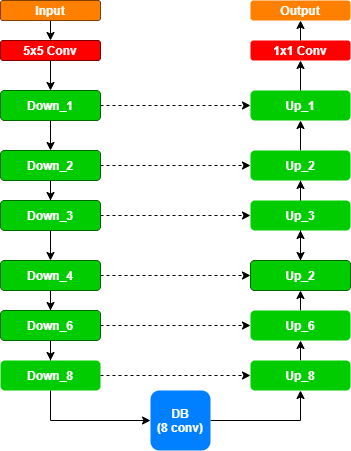

The diagram above was exported from draw.io. Its source (the exported page's mxGraphModel, read from the mxfile embedded in the PNG):
<mxGraphModel dx="868" dy="482" grid="1" gridSize="10" guides="1" tooltips="1" connect="1" arrows="1" fold="1" page="1" pageScale="1" pageWidth="850" pageHeight="1100" math="0" shadow="0">
  <root>
    <mxCell id="0" />
    <mxCell id="1" parent="0" />
    <mxCell id="X9pa79PyYG7qxMbqmEgi-11" style="edgeStyle=orthogonalEdgeStyle;rounded=0;orthogonalLoop=1;jettySize=auto;html=1;exitX=0.5;exitY=1;exitDx=0;exitDy=0;entryX=0.5;entryY=0;entryDx=0;entryDy=0;fontColor=#FFFFFF;" parent="1" source="X9pa79PyYG7qxMbqmEgi-1" target="X9pa79PyYG7qxMbqmEgi-3" edge="1">
      <mxGeometry relative="1" as="geometry" />
    </mxCell>
    <mxCell id="X9pa79PyYG7qxMbqmEgi-1" value="Input" style="rounded=1;whiteSpace=wrap;html=1;fontStyle=1;fontColor=#FFFFFF;fillColor=#FF8000;" parent="1" vertex="1">
      <mxGeometry x="60" y="140" width="100" height="20" as="geometry" />
    </mxCell>
    <mxCell id="X9pa79PyYG7qxMbqmEgi-10" style="edgeStyle=orthogonalEdgeStyle;rounded=0;orthogonalLoop=1;jettySize=auto;html=1;exitX=0.5;exitY=1;exitDx=0;exitDy=0;entryX=0.5;entryY=0;entryDx=0;entryDy=0;fontColor=#FFFFFF;" parent="1" source="X9pa79PyYG7qxMbqmEgi-3" target="X9pa79PyYG7qxMbqmEgi-27" edge="1">
      <mxGeometry relative="1" as="geometry">
        <mxPoint x="110" y="90" as="targetPoint" />
      </mxGeometry>
    </mxCell>
    <mxCell id="X9pa79PyYG7qxMbqmEgi-3" value="5x5 Conv" style="rounded=1;whiteSpace=wrap;html=1;fontStyle=1;fontColor=#FFFFFF;fillColor=#FF0000;" parent="1" vertex="1">
      <mxGeometry x="60" y="180" width="100" height="20" as="geometry" />
    </mxCell>
    <mxCell id="X9pa79PyYG7qxMbqmEgi-38" value="" style="edgeStyle=orthogonalEdgeStyle;rounded=0;orthogonalLoop=1;jettySize=auto;html=1;fontColor=#FFFFFF;" parent="1" source="X9pa79PyYG7qxMbqmEgi-27" target="X9pa79PyYG7qxMbqmEgi-32" edge="1">
      <mxGeometry relative="1" as="geometry" />
    </mxCell>
    <mxCell id="X9pa79PyYG7qxMbqmEgi-73" style="edgeStyle=orthogonalEdgeStyle;rounded=0;orthogonalLoop=1;jettySize=auto;html=1;exitX=1;exitY=0.5;exitDx=0;exitDy=0;entryX=0;entryY=0.5;entryDx=0;entryDy=0;fontColor=#FFFFFF;dashed=1;" parent="1" source="X9pa79PyYG7qxMbqmEgi-27" target="X9pa79PyYG7qxMbqmEgi-55" edge="1">
      <mxGeometry relative="1" as="geometry" />
    </mxCell>
    <mxCell id="X9pa79PyYG7qxMbqmEgi-27" value="Down_1" style="rounded=1;whiteSpace=wrap;html=1;fontStyle=1;fontColor=#FFFFFF;fillColor=#00CC00;" parent="1" vertex="1">
      <mxGeometry x="60" y="230" width="100" height="30" as="geometry" />
    </mxCell>
    <mxCell id="X9pa79PyYG7qxMbqmEgi-40" value="" style="edgeStyle=orthogonalEdgeStyle;rounded=0;orthogonalLoop=1;jettySize=auto;html=1;fontColor=#FFFFFF;" parent="1" source="X9pa79PyYG7qxMbqmEgi-32" target="X9pa79PyYG7qxMbqmEgi-33" edge="1">
      <mxGeometry relative="1" as="geometry" />
    </mxCell>
    <mxCell id="X9pa79PyYG7qxMbqmEgi-75" style="edgeStyle=orthogonalEdgeStyle;rounded=0;orthogonalLoop=1;jettySize=auto;html=1;exitX=1;exitY=0.5;exitDx=0;exitDy=0;entryX=0;entryY=0.5;entryDx=0;entryDy=0;dashed=1;fontColor=#FFFFFF;" parent="1" source="X9pa79PyYG7qxMbqmEgi-32" target="X9pa79PyYG7qxMbqmEgi-57" edge="1">
      <mxGeometry relative="1" as="geometry" />
    </mxCell>
    <mxCell id="X9pa79PyYG7qxMbqmEgi-32" value="Down_2" style="rounded=1;whiteSpace=wrap;html=1;fontStyle=1;fontColor=#FFFFFF;fillColor=#00CC00;" parent="1" vertex="1">
      <mxGeometry x="60" y="290" width="100" height="30" as="geometry" />
    </mxCell>
    <mxCell id="X9pa79PyYG7qxMbqmEgi-47" style="edgeStyle=orthogonalEdgeStyle;rounded=0;orthogonalLoop=1;jettySize=auto;html=1;exitX=0.5;exitY=1;exitDx=0;exitDy=0;entryX=0.5;entryY=0;entryDx=0;entryDy=0;fontColor=#FFFFFF;" parent="1" source="X9pa79PyYG7qxMbqmEgi-33" target="X9pa79PyYG7qxMbqmEgi-42" edge="1">
      <mxGeometry relative="1" as="geometry" />
    </mxCell>
    <mxCell id="X9pa79PyYG7qxMbqmEgi-76" style="edgeStyle=orthogonalEdgeStyle;rounded=0;orthogonalLoop=1;jettySize=auto;html=1;exitX=1;exitY=0.5;exitDx=0;exitDy=0;entryX=0;entryY=0.5;entryDx=0;entryDy=0;dashed=1;fontColor=#FFFFFF;" parent="1" source="X9pa79PyYG7qxMbqmEgi-33" target="X9pa79PyYG7qxMbqmEgi-59" edge="1">
      <mxGeometry relative="1" as="geometry" />
    </mxCell>
    <mxCell id="X9pa79PyYG7qxMbqmEgi-33" value="Down_3" style="rounded=1;whiteSpace=wrap;html=1;fontStyle=1;fontColor=#FFFFFF;fillColor=#00CC00;" parent="1" vertex="1">
      <mxGeometry x="60" y="340" width="100" height="30" as="geometry" />
    </mxCell>
    <mxCell id="X9pa79PyYG7qxMbqmEgi-41" value="" style="edgeStyle=orthogonalEdgeStyle;rounded=0;orthogonalLoop=1;jettySize=auto;html=1;fontColor=#FFFFFF;" parent="1" source="X9pa79PyYG7qxMbqmEgi-42" target="X9pa79PyYG7qxMbqmEgi-44" edge="1">
      <mxGeometry relative="1" as="geometry" />
    </mxCell>
    <mxCell id="X9pa79PyYG7qxMbqmEgi-77" style="edgeStyle=orthogonalEdgeStyle;rounded=0;orthogonalLoop=1;jettySize=auto;html=1;exitX=1;exitY=0.5;exitDx=0;exitDy=0;entryX=0;entryY=0.5;entryDx=0;entryDy=0;dashed=1;fontColor=#FFFFFF;" parent="1" source="X9pa79PyYG7qxMbqmEgi-42" target="X9pa79PyYG7qxMbqmEgi-61" edge="1">
      <mxGeometry relative="1" as="geometry" />
    </mxCell>
    <mxCell id="X9pa79PyYG7qxMbqmEgi-42" value="Down_4" style="rounded=1;whiteSpace=wrap;html=1;fontStyle=1;fontColor=#FFFFFF;fillColor=#00CC00;" parent="1" vertex="1">
      <mxGeometry x="60" y="400" width="100" height="30" as="geometry" />
    </mxCell>
    <mxCell id="X9pa79PyYG7qxMbqmEgi-43" value="" style="edgeStyle=orthogonalEdgeStyle;rounded=0;orthogonalLoop=1;jettySize=auto;html=1;fontColor=#FFFFFF;" parent="1" source="X9pa79PyYG7qxMbqmEgi-44" target="X9pa79PyYG7qxMbqmEgi-45" edge="1">
      <mxGeometry relative="1" as="geometry" />
    </mxCell>
    <mxCell id="X9pa79PyYG7qxMbqmEgi-78" style="edgeStyle=orthogonalEdgeStyle;rounded=0;orthogonalLoop=1;jettySize=auto;html=1;exitX=1;exitY=0.5;exitDx=0;exitDy=0;entryX=0;entryY=0.5;entryDx=0;entryDy=0;dashed=1;fontColor=#FFFFFF;" parent="1" source="X9pa79PyYG7qxMbqmEgi-44" target="X9pa79PyYG7qxMbqmEgi-63" edge="1">
      <mxGeometry relative="1" as="geometry" />
    </mxCell>
    <mxCell id="X9pa79PyYG7qxMbqmEgi-44" value="Down_6" style="rounded=1;whiteSpace=wrap;html=1;fontStyle=1;fontColor=#FFFFFF;fillColor=#00CC00;" parent="1" vertex="1">
      <mxGeometry x="60" y="450" width="100" height="30" as="geometry" />
    </mxCell>
    <mxCell id="X9pa79PyYG7qxMbqmEgi-49" style="edgeStyle=orthogonalEdgeStyle;rounded=0;orthogonalLoop=1;jettySize=auto;html=1;exitX=0.5;exitY=1;exitDx=0;exitDy=0;entryX=0;entryY=0.5;entryDx=0;entryDy=0;fontColor=#FFFFFF;" parent="1" source="X9pa79PyYG7qxMbqmEgi-45" target="X9pa79PyYG7qxMbqmEgi-48" edge="1">
      <mxGeometry relative="1" as="geometry" />
    </mxCell>
    <mxCell id="X9pa79PyYG7qxMbqmEgi-79" style="edgeStyle=orthogonalEdgeStyle;rounded=0;orthogonalLoop=1;jettySize=auto;html=1;exitX=1;exitY=0.5;exitDx=0;exitDy=0;dashed=1;fontColor=#FFFFFF;" parent="1" source="X9pa79PyYG7qxMbqmEgi-45" target="X9pa79PyYG7qxMbqmEgi-64" edge="1">
      <mxGeometry relative="1" as="geometry" />
    </mxCell>
    <mxCell id="X9pa79PyYG7qxMbqmEgi-45" value="Down_8" style="rounded=1;whiteSpace=wrap;html=1;fontStyle=1;fontColor=#FFFFFF;fillColor=#00CC00;strokeColor=none;" parent="1" vertex="1">
      <mxGeometry x="60" y="500" width="100" height="30" as="geometry" />
    </mxCell>
    <mxCell id="X9pa79PyYG7qxMbqmEgi-65" style="edgeStyle=orthogonalEdgeStyle;rounded=0;orthogonalLoop=1;jettySize=auto;html=1;exitX=1;exitY=0.5;exitDx=0;exitDy=0;entryX=0.5;entryY=1;entryDx=0;entryDy=0;fontColor=#FFFFFF;" parent="1" source="X9pa79PyYG7qxMbqmEgi-48" target="X9pa79PyYG7qxMbqmEgi-64" edge="1">
      <mxGeometry relative="1" as="geometry" />
    </mxCell>
    <mxCell id="X9pa79PyYG7qxMbqmEgi-48" value="DB&lt;br&gt;(8 conv)" style="whiteSpace=wrap;html=1;aspect=fixed;rounded=1;fontStyle=1;fontColor=#FFFFFF;strokeColor=none;fillColor=#007FFF;" parent="1" vertex="1">
      <mxGeometry x="210" y="530" width="60" height="60" as="geometry" />
    </mxCell>
    <mxCell id="X9pa79PyYG7qxMbqmEgi-51" value="Output" style="rounded=1;whiteSpace=wrap;html=1;fontStyle=1;fontColor=#FFFFFF;fillColor=#FF8000;strokeColor=none;" parent="1" vertex="1">
      <mxGeometry x="310" y="140" width="100" height="20" as="geometry" />
    </mxCell>
    <mxCell id="X9pa79PyYG7qxMbqmEgi-72" style="edgeStyle=orthogonalEdgeStyle;rounded=0;orthogonalLoop=1;jettySize=auto;html=1;exitX=0.5;exitY=0;exitDx=0;exitDy=0;entryX=0.5;entryY=1;entryDx=0;entryDy=0;fontColor=#FFFFFF;" parent="1" source="X9pa79PyYG7qxMbqmEgi-53" target="X9pa79PyYG7qxMbqmEgi-51" edge="1">
      <mxGeometry relative="1" as="geometry" />
    </mxCell>
    <mxCell id="X9pa79PyYG7qxMbqmEgi-53" value="1x1 Conv" style="rounded=1;whiteSpace=wrap;html=1;fontStyle=1;fontColor=#FFFFFF;fillColor=#FF0000;strokeColor=none;" parent="1" vertex="1">
      <mxGeometry x="310" y="180" width="100" height="20" as="geometry" />
    </mxCell>
    <mxCell id="X9pa79PyYG7qxMbqmEgi-71" style="edgeStyle=orthogonalEdgeStyle;rounded=0;orthogonalLoop=1;jettySize=auto;html=1;exitX=0.5;exitY=0;exitDx=0;exitDy=0;entryX=0.5;entryY=1;entryDx=0;entryDy=0;fontColor=#FFFFFF;" parent="1" source="X9pa79PyYG7qxMbqmEgi-55" target="X9pa79PyYG7qxMbqmEgi-53" edge="1">
      <mxGeometry relative="1" as="geometry" />
    </mxCell>
    <mxCell id="X9pa79PyYG7qxMbqmEgi-55" value="Up_1" style="rounded=1;whiteSpace=wrap;html=1;fontStyle=1;fontColor=#FFFFFF;fillColor=#00CC00;strokeColor=none;" parent="1" vertex="1">
      <mxGeometry x="310" y="230" width="100" height="30" as="geometry" />
    </mxCell>
    <mxCell id="X9pa79PyYG7qxMbqmEgi-70" style="edgeStyle=orthogonalEdgeStyle;rounded=0;orthogonalLoop=1;jettySize=auto;html=1;exitX=0.5;exitY=0;exitDx=0;exitDy=0;entryX=0.5;entryY=1;entryDx=0;entryDy=0;fontColor=#FFFFFF;" parent="1" source="X9pa79PyYG7qxMbqmEgi-57" target="X9pa79PyYG7qxMbqmEgi-55" edge="1">
      <mxGeometry relative="1" as="geometry" />
    </mxCell>
    <mxCell id="_RsCa4wXOlz4M46jHMpP-2" value="" style="edgeStyle=orthogonalEdgeStyle;rounded=0;orthogonalLoop=1;jettySize=auto;html=1;fontColor=#FFFFFF;strokeColor=#000000;" edge="1" parent="1" source="X9pa79PyYG7qxMbqmEgi-57" target="_RsCa4wXOlz4M46jHMpP-1">
      <mxGeometry relative="1" as="geometry" />
    </mxCell>
    <mxCell id="X9pa79PyYG7qxMbqmEgi-57" value="Up_2" style="rounded=1;whiteSpace=wrap;html=1;fontStyle=1;fontColor=#FFFFFF;fillColor=#00CC00;strokeColor=none;" parent="1" vertex="1">
      <mxGeometry x="310" y="290" width="100" height="30" as="geometry" />
    </mxCell>
    <mxCell id="X9pa79PyYG7qxMbqmEgi-69" style="edgeStyle=orthogonalEdgeStyle;rounded=0;orthogonalLoop=1;jettySize=auto;html=1;exitX=0.5;exitY=0;exitDx=0;exitDy=0;entryX=0.5;entryY=1;entryDx=0;entryDy=0;fontColor=#FFFFFF;" parent="1" source="X9pa79PyYG7qxMbqmEgi-59" target="X9pa79PyYG7qxMbqmEgi-57" edge="1">
      <mxGeometry relative="1" as="geometry" />
    </mxCell>
    <mxCell id="X9pa79PyYG7qxMbqmEgi-59" value="Up_3" style="rounded=1;whiteSpace=wrap;html=1;fontStyle=1;fontColor=#FFFFFF;fillColor=#00CC00;strokeColor=none;" parent="1" vertex="1">
      <mxGeometry x="310" y="340" width="100" height="30" as="geometry" />
    </mxCell>
    <mxCell id="X9pa79PyYG7qxMbqmEgi-68" style="edgeStyle=orthogonalEdgeStyle;rounded=0;orthogonalLoop=1;jettySize=auto;html=1;exitX=0.5;exitY=0;exitDx=0;exitDy=0;entryX=0.5;entryY=1;entryDx=0;entryDy=0;fontColor=#FFFFFF;" parent="1" source="X9pa79PyYG7qxMbqmEgi-61" target="X9pa79PyYG7qxMbqmEgi-59" edge="1">
      <mxGeometry relative="1" as="geometry" />
    </mxCell>
    <mxCell id="X9pa79PyYG7qxMbqmEgi-61" value="Up_4" style="rounded=1;whiteSpace=wrap;html=1;fontStyle=1;fontColor=#FFFFFF;fillColor=#00CC00;" parent="1" vertex="1">
      <mxGeometry x="310" y="400" width="100" height="30" as="geometry" />
    </mxCell>
    <mxCell id="X9pa79PyYG7qxMbqmEgi-67" style="edgeStyle=orthogonalEdgeStyle;rounded=0;orthogonalLoop=1;jettySize=auto;html=1;exitX=0.5;exitY=0;exitDx=0;exitDy=0;entryX=0.5;entryY=1;entryDx=0;entryDy=0;fontColor=#FFFFFF;" parent="1" source="X9pa79PyYG7qxMbqmEgi-63" target="X9pa79PyYG7qxMbqmEgi-61" edge="1">
      <mxGeometry relative="1" as="geometry" />
    </mxCell>
    <mxCell id="X9pa79PyYG7qxMbqmEgi-63" value="Up_6" style="rounded=1;whiteSpace=wrap;html=1;fontStyle=1;fontColor=#FFFFFF;fillColor=#00CC00;strokeColor=none;" parent="1" vertex="1">
      <mxGeometry x="310" y="450" width="100" height="30" as="geometry" />
    </mxCell>
    <mxCell id="X9pa79PyYG7qxMbqmEgi-66" style="edgeStyle=orthogonalEdgeStyle;rounded=0;orthogonalLoop=1;jettySize=auto;html=1;exitX=0.5;exitY=0;exitDx=0;exitDy=0;entryX=0.5;entryY=1;entryDx=0;entryDy=0;fontColor=#FFFFFF;" parent="1" source="X9pa79PyYG7qxMbqmEgi-64" target="X9pa79PyYG7qxMbqmEgi-63" edge="1">
      <mxGeometry relative="1" as="geometry" />
    </mxCell>
    <mxCell id="X9pa79PyYG7qxMbqmEgi-64" value="Up_8" style="rounded=1;whiteSpace=wrap;html=1;fontStyle=1;fontColor=#FFFFFF;fillColor=#00CC00;strokeColor=none;" parent="1" vertex="1">
      <mxGeometry x="310" y="500" width="100" height="30" as="geometry" />
    </mxCell>
    <mxCell id="_RsCa4wXOlz4M46jHMpP-1" value="Up_2" style="rounded=1;whiteSpace=wrap;html=1;fontStyle=1;fontColor=#FFFFFF;fillColor=#00CC00;strokeColor=none;" vertex="1" parent="1">
      <mxGeometry x="310" y="400" width="100" height="30" as="geometry" />
    </mxCell>
    <mxCell id="_RsCa4wXOlz4M46jHMpP-3" value="Input" style="rounded=1;whiteSpace=wrap;html=1;fontStyle=1;fontColor=#FFFFFF;fillColor=#FF8000;strokeColor=none;" vertex="1" parent="1">
      <mxGeometry x="60" y="140" width="100" height="20" as="geometry" />
    </mxCell>
    <mxCell id="_RsCa4wXOlz4M46jHMpP-4" value="5x5 Conv" style="rounded=1;whiteSpace=wrap;html=1;fontStyle=1;fontColor=#FFFFFF;fillColor=#FF0000;strokeColor=none;" vertex="1" parent="1">
      <mxGeometry x="60" y="180" width="100" height="20" as="geometry" />
    </mxCell>
    <mxCell id="_RsCa4wXOlz4M46jHMpP-5" value="Down_1" style="rounded=1;whiteSpace=wrap;html=1;fontStyle=1;fontColor=#FFFFFF;fillColor=#00CC00;strokeColor=none;" vertex="1" parent="1">
      <mxGeometry x="60" y="230" width="100" height="30" as="geometry" />
    </mxCell>
    <mxCell id="_RsCa4wXOlz4M46jHMpP-6" value="Down_2" style="rounded=1;whiteSpace=wrap;html=1;fontStyle=1;fontColor=#FFFFFF;fillColor=#00CC00;strokeColor=none;" vertex="1" parent="1">
      <mxGeometry x="60" y="290" width="100" height="30" as="geometry" />
    </mxCell>
    <mxCell id="_RsCa4wXOlz4M46jHMpP-7" value="Down_3" style="rounded=1;whiteSpace=wrap;html=1;fontStyle=1;fontColor=#FFFFFF;fillColor=#00CC00;strokeColor=none;" vertex="1" parent="1">
      <mxGeometry x="60" y="340" width="100" height="30" as="geometry" />
    </mxCell>
    <mxCell id="_RsCa4wXOlz4M46jHMpP-8" value="Down_4" style="rounded=1;whiteSpace=wrap;html=1;fontStyle=1;fontColor=#FFFFFF;fillColor=#00CC00;strokeColor=none;" vertex="1" parent="1">
      <mxGeometry x="60" y="400" width="100" height="30" as="geometry" />
    </mxCell>
    <mxCell id="_RsCa4wXOlz4M46jHMpP-9" value="Down_6" style="rounded=1;whiteSpace=wrap;html=1;fontStyle=1;fontColor=#FFFFFF;fillColor=#00CC00;strokeColor=none;" vertex="1" parent="1">
      <mxGeometry x="60" y="450" width="100" height="30" as="geometry" />
    </mxCell>
  </root>
</mxGraphModel>